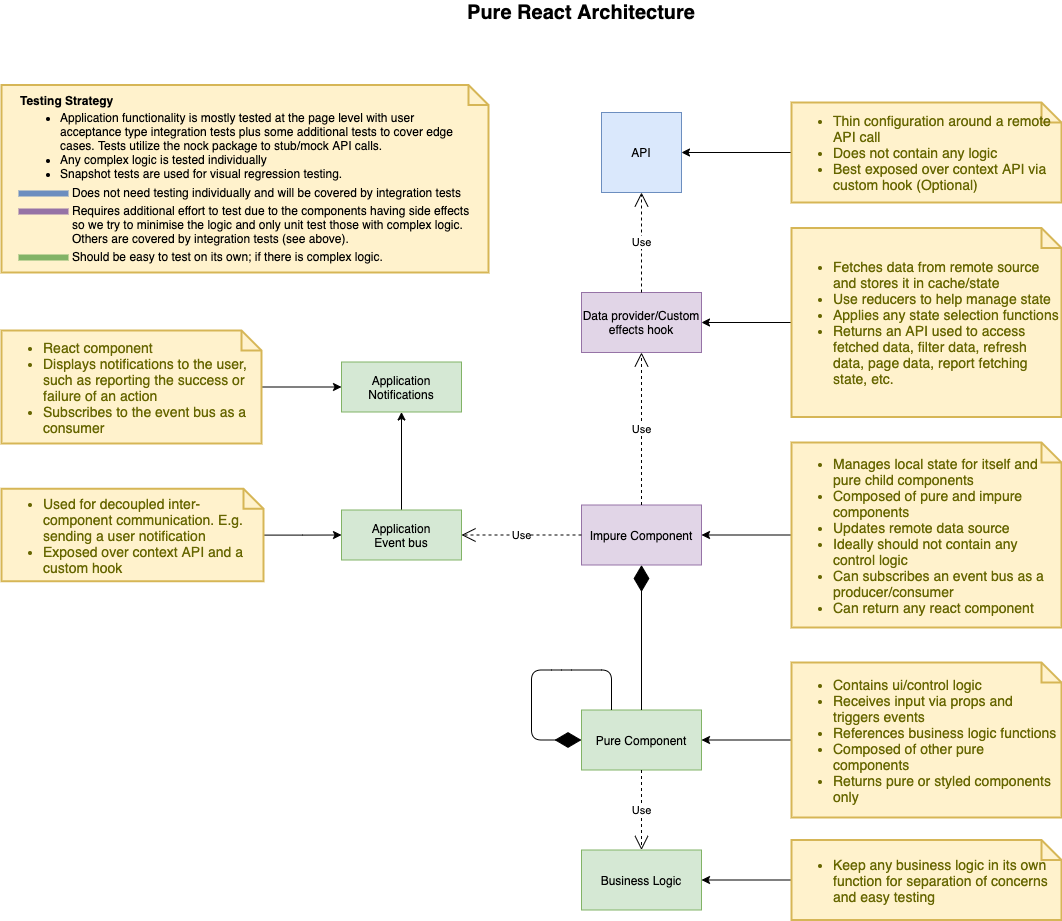

The diagram above was exported from draw.io. Its source (the exported page's mxGraphModel, read from the mxfile embedded in the PNG):
<mxGraphModel dx="2276" dy="1864" grid="1" gridSize="10" guides="1" tooltips="1" connect="1" arrows="1" fold="1" page="1" pageScale="1" pageWidth="850" pageHeight="1100" math="0" shadow="0">
  <root>
    <mxCell id="0" />
    <mxCell id="1" parent="0" />
    <mxCell id="lhB5_1SqFfkPFjzRuZGB-24" value="&lt;div&gt;&lt;br&gt;&lt;/div&gt;" style="shape=note;strokeWidth=2;fontSize=14;size=20;whiteSpace=wrap;html=1;fillColor=#fff2cc;strokeColor=#d6b656;fontColor=#666600;align=left;spacingLeft=0;" parent="1" vertex="1">
      <mxGeometry x="-240" y="-197.5" width="487" height="187.5" as="geometry" />
    </mxCell>
    <mxCell id="8MU_TspJjPBcoggVQh0D-1" value="Pure Component" style="rounded=0;whiteSpace=wrap;html=1;fillColor=#d5e8d4;strokeColor=#82b366;" parent="1" vertex="1">
      <mxGeometry x="340" y="427.5" width="120" height="60" as="geometry" />
    </mxCell>
    <mxCell id="8MU_TspJjPBcoggVQh0D-2" value="Impure Component" style="rounded=0;whiteSpace=wrap;html=1;fillColor=#e1d5e7;strokeColor=#9673a6;" parent="1" vertex="1">
      <mxGeometry x="340" y="222.5" width="120" height="60" as="geometry" />
    </mxCell>
    <mxCell id="8MU_TspJjPBcoggVQh0D-3" value="" style="endArrow=diamondThin;endFill=1;endSize=24;html=1;entryX=0.5;entryY=1;entryDx=0;entryDy=0;exitX=0.5;exitY=0;exitDx=0;exitDy=0;" parent="1" source="8MU_TspJjPBcoggVQh0D-1" target="8MU_TspJjPBcoggVQh0D-2" edge="1">
      <mxGeometry width="160" relative="1" as="geometry">
        <mxPoint x="600" y="232.5" as="sourcePoint" />
        <mxPoint x="630" y="522.5" as="targetPoint" />
        <Array as="points">
          <mxPoint x="400" y="312.5" />
        </Array>
      </mxGeometry>
    </mxCell>
    <mxCell id="8MU_TspJjPBcoggVQh0D-4" value="" style="endArrow=diamondThin;endFill=1;endSize=24;html=1;exitX=0.25;exitY=0;exitDx=0;exitDy=0;entryX=0;entryY=0.5;entryDx=0;entryDy=0;" parent="1" source="8MU_TspJjPBcoggVQh0D-1" target="8MU_TspJjPBcoggVQh0D-1" edge="1">
      <mxGeometry width="160" relative="1" as="geometry">
        <mxPoint x="380" y="537.5" as="sourcePoint" />
        <mxPoint x="380" y="677.5" as="targetPoint" />
        <Array as="points">
          <mxPoint x="370" y="387.5" />
          <mxPoint x="320" y="387.5" />
          <mxPoint x="290" y="387.5" />
          <mxPoint x="290" y="457.5" />
        </Array>
      </mxGeometry>
    </mxCell>
    <mxCell id="8MU_TspJjPBcoggVQh0D-8" value="API" style="whiteSpace=wrap;html=1;aspect=fixed;fillColor=#dae8fc;strokeColor=#6c8ebf;" parent="1" vertex="1">
      <mxGeometry x="360" y="-170" width="80" height="80" as="geometry" />
    </mxCell>
    <mxCell id="lhB5_1SqFfkPFjzRuZGB-18" style="edgeStyle=orthogonalEdgeStyle;rounded=0;orthogonalLoop=1;jettySize=auto;html=1;entryX=1;entryY=0.5;entryDx=0;entryDy=0;" parent="1" source="8MU_TspJjPBcoggVQh0D-14" target="8MU_TspJjPBcoggVQh0D-2" edge="1">
      <mxGeometry relative="1" as="geometry" />
    </mxCell>
    <mxCell id="8MU_TspJjPBcoggVQh0D-14" value="&lt;ul&gt;&lt;li&gt;Manages local state for itself and pure child components&lt;/li&gt;&lt;li&gt;Composed of pure and impure components&lt;/li&gt;&lt;li&gt;Updates remote data source&lt;/li&gt;&lt;li&gt;Ideally should not contain any control logic&lt;/li&gt;&lt;li&gt;Can subscribes an event bus as a producer/consumer&lt;/li&gt;&lt;li&gt;Can return any react component&lt;/li&gt;&lt;/ul&gt;" style="shape=note;strokeWidth=2;fontSize=14;size=20;whiteSpace=wrap;html=1;fillColor=#fff2cc;strokeColor=#d6b656;fontColor=#666600;align=left;perimeterSpacing=1;spacingLeft=0;" parent="1" vertex="1">
      <mxGeometry x="550" y="160" width="270" height="185" as="geometry" />
    </mxCell>
    <mxCell id="lhB5_1SqFfkPFjzRuZGB-19" style="edgeStyle=orthogonalEdgeStyle;rounded=0;orthogonalLoop=1;jettySize=auto;html=1;entryX=1;entryY=0.5;entryDx=0;entryDy=0;" parent="1" source="8MU_TspJjPBcoggVQh0D-16" target="8MU_TspJjPBcoggVQh0D-1" edge="1">
      <mxGeometry relative="1" as="geometry" />
    </mxCell>
    <mxCell id="8MU_TspJjPBcoggVQh0D-16" value="&lt;ul&gt;&lt;li&gt;Contains ui/control logic&lt;/li&gt;&lt;li&gt;Receives input via props and triggers events&lt;/li&gt;&lt;li&gt;&lt;span&gt;References business logic functions&lt;/span&gt;&lt;br&gt;&lt;/li&gt;&lt;li&gt;&lt;span&gt;Composed of other pure components&lt;/span&gt;&lt;/li&gt;&lt;li&gt;Returns pure or styled components only&lt;/li&gt;&lt;/ul&gt;" style="shape=note;strokeWidth=2;fontSize=14;size=20;whiteSpace=wrap;html=1;fillColor=#fff2cc;strokeColor=#d6b656;fontColor=#666600;align=left;spacingLeft=0;" parent="1" vertex="1">
      <mxGeometry x="550" y="380" width="270" height="155" as="geometry" />
    </mxCell>
    <mxCell id="8MU_TspJjPBcoggVQh0D-19" value="Data provider/Custom effects hook" style="rounded=0;whiteSpace=wrap;html=1;fillColor=#e1d5e7;strokeColor=#9673a6;" parent="1" vertex="1">
      <mxGeometry x="340" y="10" width="120" height="60" as="geometry" />
    </mxCell>
    <mxCell id="lhB5_1SqFfkPFjzRuZGB-17" style="edgeStyle=orthogonalEdgeStyle;rounded=0;orthogonalLoop=1;jettySize=auto;html=1;entryX=1;entryY=0.5;entryDx=0;entryDy=0;" parent="1" source="8MU_TspJjPBcoggVQh0D-21" target="8MU_TspJjPBcoggVQh0D-19" edge="1">
      <mxGeometry relative="1" as="geometry" />
    </mxCell>
    <mxCell id="8MU_TspJjPBcoggVQh0D-21" value="&lt;ul&gt;&lt;li&gt;Fetches data from remote source and stores it in cache/state&lt;/li&gt;&lt;li&gt;Use reducers to help manage state&lt;/li&gt;&lt;li&gt;Applies any state selection functions&lt;/li&gt;&lt;li&gt;Returns an API used to access fetched data, filter data, refresh data, page data, report fetching state, etc.&lt;/li&gt;&lt;/ul&gt;" style="shape=note;strokeWidth=2;fontSize=14;size=20;whiteSpace=wrap;html=1;fillColor=#fff2cc;strokeColor=#d6b656;fontColor=#666600;align=left;spacingLeft=0;" parent="1" vertex="1">
      <mxGeometry x="550" y="-54.5" width="270" height="189" as="geometry" />
    </mxCell>
    <mxCell id="lhB5_1SqFfkPFjzRuZGB-16" style="edgeStyle=orthogonalEdgeStyle;rounded=0;orthogonalLoop=1;jettySize=auto;html=1;entryX=1;entryY=0.5;entryDx=0;entryDy=0;" parent="1" source="8MU_TspJjPBcoggVQh0D-23" target="8MU_TspJjPBcoggVQh0D-8" edge="1">
      <mxGeometry relative="1" as="geometry" />
    </mxCell>
    <mxCell id="8MU_TspJjPBcoggVQh0D-23" value="&lt;ul&gt;&lt;li&gt;Thin configuration around a remote API call&lt;/li&gt;&lt;li&gt;Does not contain any logic&lt;/li&gt;&lt;li&gt;Best exposed over context API via custom hook (Optional)&lt;/li&gt;&lt;/ul&gt;" style="shape=note;strokeWidth=2;fontSize=14;size=20;whiteSpace=wrap;html=1;fillColor=#fff2cc;strokeColor=#d6b656;fontColor=#666600;align=left;" parent="1" vertex="1">
      <mxGeometry x="550" y="-180" width="270" height="100" as="geometry" />
    </mxCell>
    <mxCell id="8MU_TspJjPBcoggVQh0D-25" value="Business Logic" style="rounded=0;whiteSpace=wrap;html=1;fillColor=#d5e8d4;strokeColor=#82b366;" parent="1" vertex="1">
      <mxGeometry x="340" y="567.5" width="120" height="60" as="geometry" />
    </mxCell>
    <mxCell id="8MU_TspJjPBcoggVQh0D-30" value="Use" style="endArrow=open;endSize=12;dashed=1;html=1;exitX=0.5;exitY=1;exitDx=0;exitDy=0;entryX=0.5;entryY=0;entryDx=0;entryDy=0;" parent="1" source="8MU_TspJjPBcoggVQh0D-1" target="8MU_TspJjPBcoggVQh0D-25" edge="1">
      <mxGeometry width="160" relative="1" as="geometry">
        <mxPoint x="270" y="607.5" as="sourcePoint" />
        <mxPoint x="430" y="607.5" as="targetPoint" />
        <Array as="points" />
      </mxGeometry>
    </mxCell>
    <mxCell id="lhB5_1SqFfkPFjzRuZGB-20" style="edgeStyle=orthogonalEdgeStyle;rounded=0;orthogonalLoop=1;jettySize=auto;html=1;entryX=1;entryY=0.5;entryDx=0;entryDy=0;" parent="1" source="8MU_TspJjPBcoggVQh0D-31" target="8MU_TspJjPBcoggVQh0D-25" edge="1">
      <mxGeometry relative="1" as="geometry" />
    </mxCell>
    <mxCell id="8MU_TspJjPBcoggVQh0D-31" value="&lt;ul&gt;&lt;li&gt;Keep any business logic in its own function for separation of concerns and easy testing&lt;/li&gt;&lt;/ul&gt;" style="shape=note;strokeWidth=2;fontSize=14;size=20;whiteSpace=wrap;html=1;fillColor=#fff2cc;strokeColor=#d6b656;fontColor=#666600;align=left;spacingLeft=0;" parent="1" vertex="1">
      <mxGeometry x="550" y="557.5" width="270" height="80" as="geometry" />
    </mxCell>
    <mxCell id="8MU_TspJjPBcoggVQh0D-33" value="Use" style="endArrow=open;endSize=12;dashed=1;html=1;entryX=0.5;entryY=1;entryDx=0;entryDy=0;exitX=0.5;exitY=0;exitDx=0;exitDy=0;" parent="1" source="8MU_TspJjPBcoggVQh0D-19" target="8MU_TspJjPBcoggVQh0D-8" edge="1">
      <mxGeometry width="160" relative="1" as="geometry">
        <mxPoint x="170" y="20" as="sourcePoint" />
        <mxPoint x="330" y="20" as="targetPoint" />
      </mxGeometry>
    </mxCell>
    <mxCell id="8MU_TspJjPBcoggVQh0D-34" value="Use" style="endArrow=open;endSize=12;dashed=1;html=1;entryX=0.5;entryY=1;entryDx=0;entryDy=0;exitX=0.5;exitY=0;exitDx=0;exitDy=0;" parent="1" source="8MU_TspJjPBcoggVQh0D-2" target="8MU_TspJjPBcoggVQh0D-19" edge="1">
      <mxGeometry width="160" relative="1" as="geometry">
        <mxPoint x="230" y="200" as="sourcePoint" />
        <mxPoint x="390" y="200" as="targetPoint" />
      </mxGeometry>
    </mxCell>
    <mxCell id="8MU_TspJjPBcoggVQh0D-36" value="" style="endArrow=none;html=1;strokeWidth=6;fillColor=#dae8fc;strokeColor=#6c8ebf;" parent="1" edge="1">
      <mxGeometry width="50" height="50" relative="1" as="geometry">
        <mxPoint x="-223" y="-89" as="sourcePoint" />
        <mxPoint x="-173" y="-89" as="targetPoint" />
      </mxGeometry>
    </mxCell>
    <mxCell id="8MU_TspJjPBcoggVQh0D-37" value="Does not need testing individually and will be covered by integration tests" style="text;html=1;strokeColor=none;fillColor=none;align=left;verticalAlign=middle;whiteSpace=wrap;rounded=0;" parent="1" vertex="1">
      <mxGeometry x="-171" y="-100" width="410" height="20" as="geometry" />
    </mxCell>
    <mxCell id="8MU_TspJjPBcoggVQh0D-38" value="" style="endArrow=none;html=1;strokeWidth=6;fillColor=#e1d5e7;strokeColor=#9673a6;" parent="1" edge="1">
      <mxGeometry width="50" height="50" relative="1" as="geometry">
        <mxPoint x="-223" y="-71" as="sourcePoint" />
        <mxPoint x="-173" y="-71" as="targetPoint" />
      </mxGeometry>
    </mxCell>
    <mxCell id="8MU_TspJjPBcoggVQh0D-39" value="Requires additional effort to test due to the components having side effects so we try to minimise the logic and only unit test those with complex logic.&amp;nbsp; Others are covered by integration tests (see above)." style="text;html=1;strokeColor=none;fillColor=none;align=left;verticalAlign=middle;whiteSpace=wrap;rounded=0;" parent="1" vertex="1">
      <mxGeometry x="-171" y="-77" width="400" height="37" as="geometry" />
    </mxCell>
    <mxCell id="8MU_TspJjPBcoggVQh0D-44" value="" style="endArrow=none;html=1;strokeWidth=6;fillColor=#d5e8d4;strokeColor=#82b366;" parent="1" edge="1">
      <mxGeometry width="50" height="50" relative="1" as="geometry">
        <mxPoint x="-223" y="-25" as="sourcePoint" />
        <mxPoint x="-173" y="-25" as="targetPoint" />
      </mxGeometry>
    </mxCell>
    <mxCell id="8MU_TspJjPBcoggVQh0D-45" value="Should be easy to test on its own; if there is complex logic." style="text;html=1;strokeColor=none;fillColor=none;align=left;verticalAlign=middle;whiteSpace=wrap;rounded=0;" parent="1" vertex="1">
      <mxGeometry x="-171" y="-36" width="320" height="20" as="geometry" />
    </mxCell>
    <mxCell id="lhB5_1SqFfkPFjzRuZGB-21" style="edgeStyle=orthogonalEdgeStyle;rounded=0;orthogonalLoop=1;jettySize=auto;html=1;entryX=0.5;entryY=1;entryDx=0;entryDy=0;" parent="1" source="lhB5_1SqFfkPFjzRuZGB-1" target="lhB5_1SqFfkPFjzRuZGB-4" edge="1">
      <mxGeometry relative="1" as="geometry" />
    </mxCell>
    <mxCell id="lhB5_1SqFfkPFjzRuZGB-1" value="Application&lt;br&gt;Event bus" style="rounded=0;whiteSpace=wrap;html=1;fillColor=#d5e8d4;strokeColor=#82b366;" parent="1" vertex="1">
      <mxGeometry x="100" y="227.5" width="120" height="50" as="geometry" />
    </mxCell>
    <mxCell id="lhB5_1SqFfkPFjzRuZGB-2" value="Use" style="endArrow=open;endSize=12;dashed=1;html=1;entryX=1;entryY=0.5;entryDx=0;entryDy=0;exitX=0;exitY=0.5;exitDx=0;exitDy=0;" parent="1" source="8MU_TspJjPBcoggVQh0D-2" target="lhB5_1SqFfkPFjzRuZGB-1" edge="1">
      <mxGeometry width="160" relative="1" as="geometry">
        <mxPoint x="410" y="205" as="sourcePoint" />
        <mxPoint x="410" y="80" as="targetPoint" />
      </mxGeometry>
    </mxCell>
    <mxCell id="lhB5_1SqFfkPFjzRuZGB-4" value="Application Notifications" style="rounded=0;whiteSpace=wrap;html=1;fillColor=#d5e8d4;strokeColor=#82b366;" parent="1" vertex="1">
      <mxGeometry x="100" y="79.5" width="120" height="50" as="geometry" />
    </mxCell>
    <mxCell id="lhB5_1SqFfkPFjzRuZGB-14" style="edgeStyle=orthogonalEdgeStyle;rounded=0;orthogonalLoop=1;jettySize=auto;html=1;entryX=0;entryY=0.5;entryDx=0;entryDy=0;" parent="1" source="lhB5_1SqFfkPFjzRuZGB-7" target="lhB5_1SqFfkPFjzRuZGB-1" edge="1">
      <mxGeometry relative="1" as="geometry" />
    </mxCell>
    <mxCell id="lhB5_1SqFfkPFjzRuZGB-7" value="&lt;ul&gt;&lt;li&gt;&lt;span&gt;Used for decoupled inter-component communication. E.g. sending a user notification&lt;/span&gt;&lt;br&gt;&lt;/li&gt;&lt;li&gt;&lt;span&gt;Exposed over context API and a custom hook&lt;/span&gt;&lt;/li&gt;&lt;/ul&gt;" style="shape=note;strokeWidth=2;fontSize=14;size=20;whiteSpace=wrap;html=1;fillColor=#fff2cc;strokeColor=#d6b656;fontColor=#666600;align=left;spacingLeft=0;" parent="1" vertex="1">
      <mxGeometry x="-240" y="206.25" width="262" height="92.5" as="geometry" />
    </mxCell>
    <mxCell id="lhB5_1SqFfkPFjzRuZGB-15" style="edgeStyle=orthogonalEdgeStyle;rounded=0;orthogonalLoop=1;jettySize=auto;html=1;entryX=0;entryY=0.5;entryDx=0;entryDy=0;" parent="1" source="lhB5_1SqFfkPFjzRuZGB-11" target="lhB5_1SqFfkPFjzRuZGB-4" edge="1">
      <mxGeometry relative="1" as="geometry" />
    </mxCell>
    <mxCell id="lhB5_1SqFfkPFjzRuZGB-11" value="&lt;ul&gt;&lt;li&gt;React component&lt;/li&gt;&lt;li&gt;Displays notifications to the user, such as reporting the success or failure of an action&lt;/li&gt;&lt;li&gt;Subscribes to the event bus as a consumer&lt;/li&gt;&lt;/ul&gt;" style="shape=note;strokeWidth=2;fontSize=14;size=20;whiteSpace=wrap;html=1;fillColor=#fff2cc;strokeColor=#d6b656;fontColor=#666600;align=left;spacingLeft=0;" parent="1" vertex="1">
      <mxGeometry x="-240" y="48" width="260" height="113" as="geometry" />
    </mxCell>
    <mxCell id="lhB5_1SqFfkPFjzRuZGB-22" value="Testing Strategy" style="text;html=1;strokeColor=none;fillColor=none;align=left;verticalAlign=middle;whiteSpace=wrap;rounded=0;fontStyle=1" parent="1" vertex="1">
      <mxGeometry x="-223" y="-192.5" width="110" height="20" as="geometry" />
    </mxCell>
    <mxCell id="lhB5_1SqFfkPFjzRuZGB-23" value="&lt;ul&gt;&lt;li&gt;Application functionality is mostly tested at the page level with user acceptance type integration tests plus some additional tests to cover edge cases. Tests utilize the nock package to stub/mock API calls.&lt;/li&gt;&lt;li&gt;Any complex logic is tested individually&lt;/li&gt;&lt;li&gt;Snapshot tests are used for visual regression testing.&lt;/li&gt;&lt;/ul&gt;" style="text;html=1;strokeColor=none;fillColor=none;align=left;verticalAlign=middle;whiteSpace=wrap;rounded=0;" parent="1" vertex="1">
      <mxGeometry x="-223" y="-164.5" width="450" height="54.5" as="geometry" />
    </mxCell>
    <mxCell id="lhB5_1SqFfkPFjzRuZGB-27" value="Pure React Architecture" style="text;html=1;strokeColor=none;fillColor=none;align=center;verticalAlign=middle;whiteSpace=wrap;rounded=0;fontStyle=1;fontSize=20;" parent="1" vertex="1">
      <mxGeometry x="170" y="-280" width="340" height="20" as="geometry" />
    </mxCell>
  </root>
</mxGraphModel>